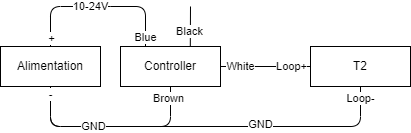

The diagram above was exported from draw.io. Its source (the exported page's mxGraphModel, read from the mxfile embedded in the PNG):
<mxGraphModel dx="125" dy="113" grid="1" gridSize="10" guides="1" tooltips="1" connect="1" arrows="1" fold="1" page="1" pageScale="1" pageWidth="850" pageHeight="1100" math="0" shadow="0">
  <root>
    <mxCell id="0" />
    <mxCell id="1" parent="0" />
    <mxCell id="5" style="edgeStyle=none;html=1;entryX=0.25;entryY=0;entryDx=0;entryDy=0;endArrow=none;endFill=0;" parent="1" source="2" target="3" edge="1">
      <mxGeometry relative="1" as="geometry">
        <Array as="points">
          <mxPoint x="120" y="60" />
          <mxPoint x="170" y="60" />
          <mxPoint x="215" y="60" />
        </Array>
      </mxGeometry>
    </mxCell>
    <mxCell id="14" value="10-24V" style="edgeLabel;html=1;align=center;verticalAlign=middle;resizable=0;points=[];" parent="5" vertex="1" connectable="0">
      <mxGeometry x="-0.0868" y="-1" relative="1" as="geometry">
        <mxPoint y="-1" as="offset" />
      </mxGeometry>
    </mxCell>
    <mxCell id="15" value="Blue" style="edgeLabel;html=1;align=center;verticalAlign=middle;resizable=0;points=[];" parent="5" vertex="1" connectable="0">
      <mxGeometry x="0.8943" relative="1" as="geometry">
        <mxPoint as="offset" />
      </mxGeometry>
    </mxCell>
    <mxCell id="18" value="+" style="edgeLabel;html=1;align=center;verticalAlign=middle;resizable=0;points=[];" parent="5" vertex="1" connectable="0">
      <mxGeometry x="-0.9111" y="-1" relative="1" as="geometry">
        <mxPoint as="offset" />
      </mxGeometry>
    </mxCell>
    <mxCell id="6" style="edgeStyle=none;html=1;entryX=0.5;entryY=1;entryDx=0;entryDy=0;endArrow=none;endFill=0;" parent="1" source="2" target="3" edge="1">
      <mxGeometry relative="1" as="geometry">
        <Array as="points">
          <mxPoint x="120" y="180" />
          <mxPoint x="240" y="180" />
        </Array>
      </mxGeometry>
    </mxCell>
    <mxCell id="17" value="Brown" style="edgeLabel;html=1;align=center;verticalAlign=middle;resizable=0;points=[];" parent="6" vertex="1" connectable="0">
      <mxGeometry x="0.8828" y="2" relative="1" as="geometry">
        <mxPoint as="offset" />
      </mxGeometry>
    </mxCell>
    <mxCell id="7" style="edgeStyle=none;html=1;entryX=0.5;entryY=1;entryDx=0;entryDy=0;endArrow=none;endFill=0;" parent="1" source="2" target="4" edge="1">
      <mxGeometry relative="1" as="geometry">
        <Array as="points">
          <mxPoint x="120" y="180" />
          <mxPoint x="430" y="180" />
        </Array>
      </mxGeometry>
    </mxCell>
    <mxCell id="22" value="GND" style="edgeLabel;html=1;align=center;verticalAlign=middle;resizable=0;points=[];" parent="7" vertex="1" connectable="0">
      <mxGeometry x="0.4495" y="2" relative="1" as="geometry">
        <mxPoint x="-33" as="offset" />
      </mxGeometry>
    </mxCell>
    <mxCell id="28" value="GND" style="edgeLabel;html=1;align=center;verticalAlign=middle;resizable=0;points=[];" vertex="1" connectable="0" parent="7">
      <mxGeometry x="-0.5763" relative="1" as="geometry">
        <mxPoint as="offset" />
      </mxGeometry>
    </mxCell>
    <mxCell id="29" value="Loop-" style="edgeLabel;html=1;align=center;verticalAlign=middle;resizable=0;points=[];" vertex="1" connectable="0" parent="7">
      <mxGeometry x="0.9415" relative="1" as="geometry">
        <mxPoint as="offset" />
      </mxGeometry>
    </mxCell>
    <mxCell id="32" value="-" style="edgeLabel;html=1;align=center;verticalAlign=middle;resizable=0;points=[];" vertex="1" connectable="0" parent="7">
      <mxGeometry x="-0.96" relative="1" as="geometry">
        <mxPoint as="offset" />
      </mxGeometry>
    </mxCell>
    <mxCell id="2" value="Alimentation" style="rounded=0;whiteSpace=wrap;html=1;" parent="1" vertex="1">
      <mxGeometry x="70" y="100" width="100" height="40" as="geometry" />
    </mxCell>
    <mxCell id="25" style="edgeStyle=none;html=1;entryX=0;entryY=0.5;entryDx=0;entryDy=0;endArrow=none;endFill=0;" edge="1" parent="1" source="3" target="4">
      <mxGeometry relative="1" as="geometry" />
    </mxCell>
    <mxCell id="26" value="White" style="edgeLabel;html=1;align=center;verticalAlign=middle;resizable=0;points=[];" vertex="1" connectable="0" parent="25">
      <mxGeometry x="-0.7712" y="1" relative="1" as="geometry">
        <mxPoint x="10" y="1" as="offset" />
      </mxGeometry>
    </mxCell>
    <mxCell id="27" value="Loop+" style="edgeLabel;html=1;align=center;verticalAlign=middle;resizable=0;points=[];" vertex="1" connectable="0" parent="25">
      <mxGeometry x="0.5802" y="-1" relative="1" as="geometry">
        <mxPoint y="-1" as="offset" />
      </mxGeometry>
    </mxCell>
    <mxCell id="30" style="edgeStyle=none;html=1;endArrow=none;endFill=0;exitX=0.698;exitY=0.009;exitDx=0;exitDy=0;exitPerimeter=0;" edge="1" parent="1" source="3">
      <mxGeometry relative="1" as="geometry">
        <mxPoint x="260" y="60" as="targetPoint" />
      </mxGeometry>
    </mxCell>
    <mxCell id="31" value="Black" style="edgeLabel;html=1;align=center;verticalAlign=middle;resizable=0;points=[];" vertex="1" connectable="0" parent="30">
      <mxGeometry x="-0.2482" y="1" relative="1" as="geometry">
        <mxPoint as="offset" />
      </mxGeometry>
    </mxCell>
    <mxCell id="3" value="Controller" style="rounded=0;whiteSpace=wrap;html=1;" parent="1" vertex="1">
      <mxGeometry x="190" y="100" width="100" height="40" as="geometry" />
    </mxCell>
    <mxCell id="4" value="T2" style="rounded=0;whiteSpace=wrap;html=1;" parent="1" vertex="1">
      <mxGeometry x="380" y="100" width="100" height="40" as="geometry" />
    </mxCell>
  </root>
</mxGraphModel>